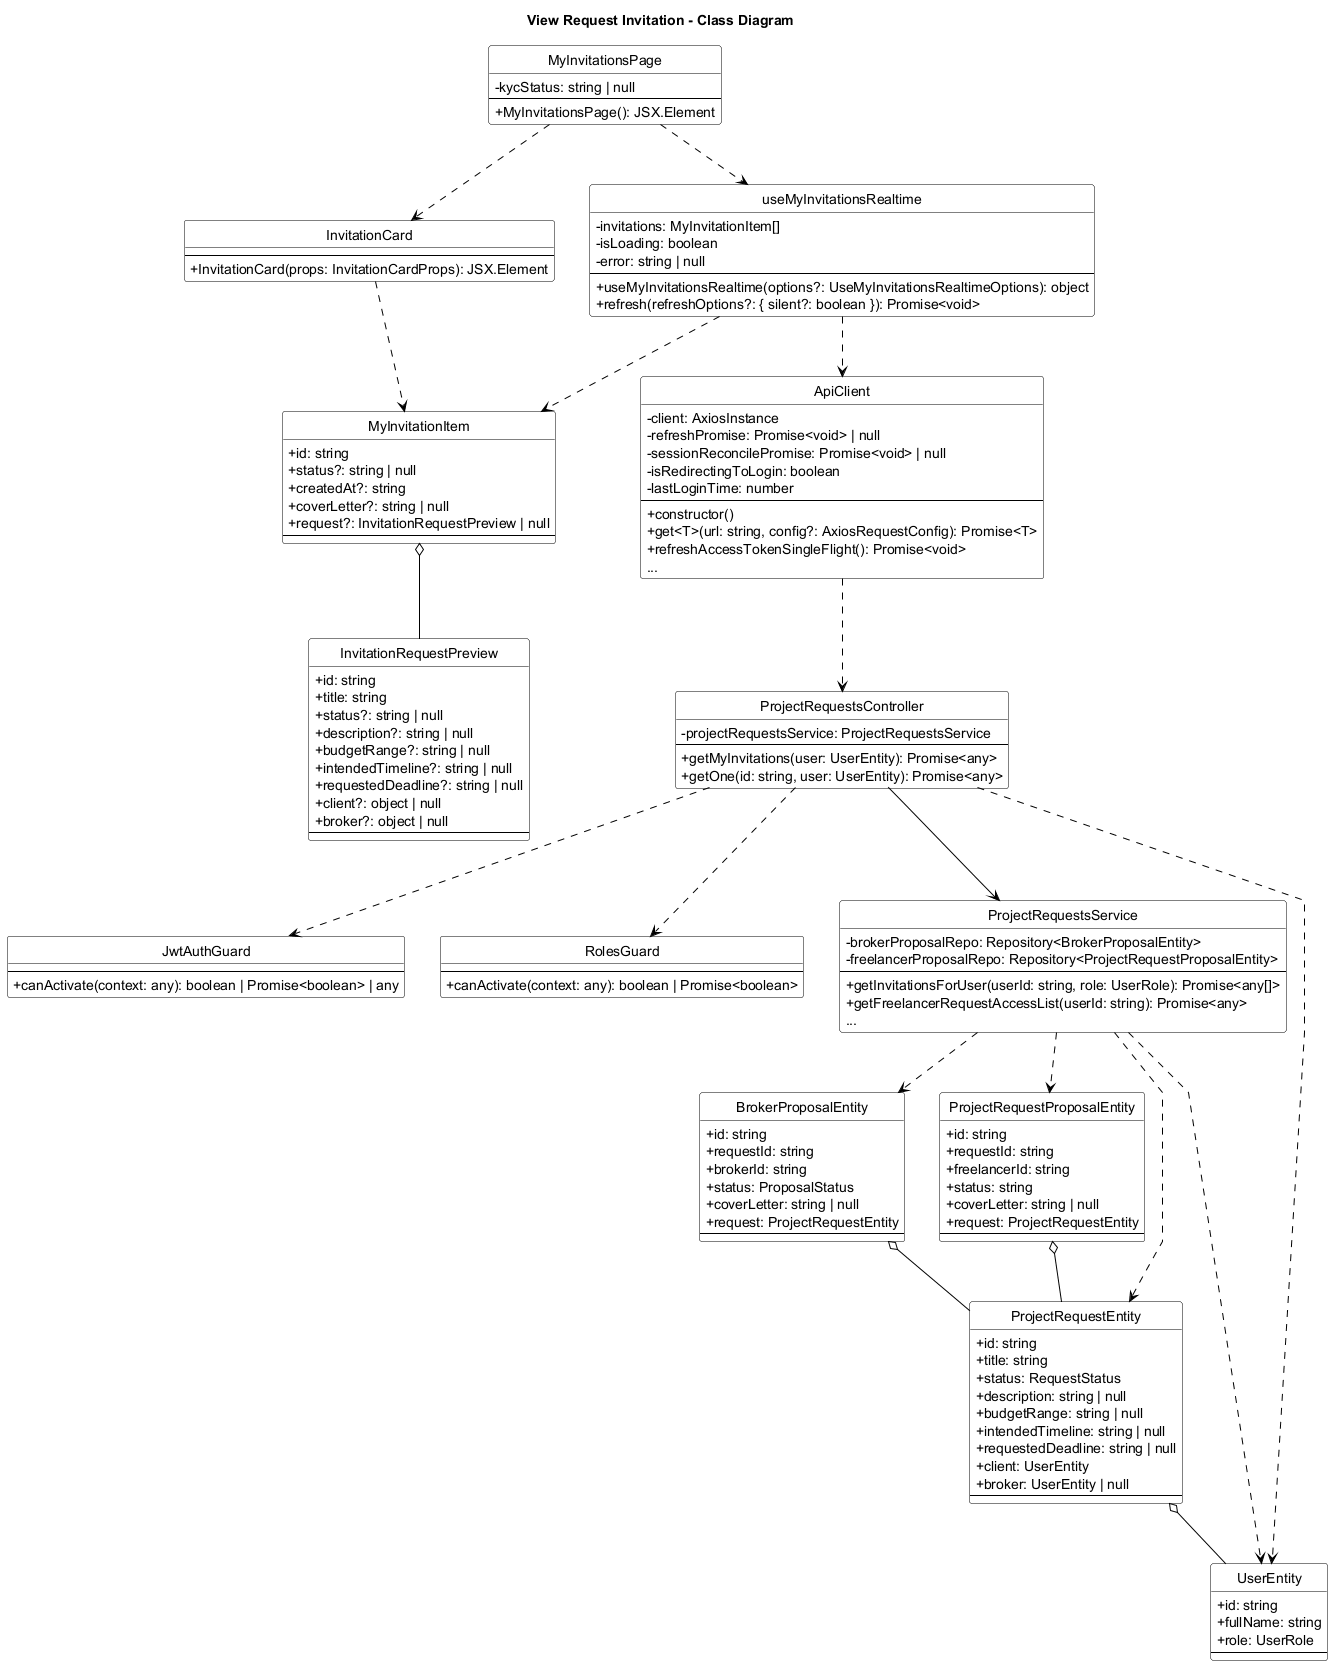

The diagram above was rendered by PlantUML. Its source (embedded in the PNG):
@startuml View_Request_Invitation_Class_Diagram
title View Request Invitation - Class Diagram
skinparam backgroundColor white
skinparam monochrome true
skinparam defaultFontColor black
skinparam ArrowColor black
skinparam classBorderColor black
skinparam classFontColor black
skinparam classBackgroundColor white
skinparam stereotypeFontColor black
skinparam linetype polyline
skinparam classAttributeIconSize 0
hide circle

skinparam classHeaderBackgroundColor white
skinparam classHeaderFontColor black

class MyInvitationsPage {
    - kycStatus: string | null
    --
    + MyInvitationsPage(): JSX.Element
}

class useMyInvitationsRealtime {
    - invitations: MyInvitationItem[]
    - isLoading: boolean
    - error: string | null
    --
    + useMyInvitationsRealtime(options?: UseMyInvitationsRealtimeOptions): object
    + refresh(refreshOptions?: { silent?: boolean }): Promise<void>
}

class InvitationCard {
    --
    + InvitationCard(props: InvitationCardProps): JSX.Element
}

class MyInvitationItem {
    + id: string
    + status?: string | null
    + createdAt?: string
    + coverLetter?: string | null
    + request?: InvitationRequestPreview | null
    --
}

class InvitationRequestPreview {
    + id: string
    + title: string
    + status?: string | null
    + description?: string | null
    + budgetRange?: string | null
    + intendedTimeline?: string | null
    + requestedDeadline?: string | null
    + client?: object | null
    + broker?: object | null
    --
}

class ApiClient {
    - client: AxiosInstance
    - refreshPromise: Promise<void> | null
    - sessionReconcilePromise: Promise<void> | null
    - isRedirectingToLogin: boolean
    - lastLoginTime: number
    --
    + constructor()
    + get<T>(url: string, config?: AxiosRequestConfig): Promise<T>
    + refreshAccessTokenSingleFlight(): Promise<void>
    ...
}

class JwtAuthGuard {
    --
    + canActivate(context: any): boolean | Promise<boolean> | any
}

class RolesGuard {
    --
    + canActivate(context: any): boolean | Promise<boolean>
}

class ProjectRequestsController {
    - projectRequestsService: ProjectRequestsService
    --
    + getMyInvitations(user: UserEntity): Promise<any>
    + getOne(id: string, user: UserEntity): Promise<any>
}

class ProjectRequestsService {
    - brokerProposalRepo: Repository<BrokerProposalEntity>
    - freelancerProposalRepo: Repository<ProjectRequestProposalEntity>
    --
    + getInvitationsForUser(userId: string, role: UserRole): Promise<any[]>
    + getFreelancerRequestAccessList(userId: string): Promise<any>
    ...
}

class BrokerProposalEntity {
    + id: string
    + requestId: string
    + brokerId: string
    + status: ProposalStatus
    + coverLetter: string | null
    + request: ProjectRequestEntity
    --
}

class ProjectRequestProposalEntity {
    + id: string
    + requestId: string
    + freelancerId: string
    + status: string
    + coverLetter: string | null
    + request: ProjectRequestEntity
    --
}

class ProjectRequestEntity {
    + id: string
    + title: string
    + status: RequestStatus
    + description: string | null
    + budgetRange: string | null
    + intendedTimeline: string | null
    + requestedDeadline: string | null
    + client: UserEntity
    + broker: UserEntity | null
    --
}

class UserEntity {
    + id: string
    + fullName: string
    + role: UserRole
    --
}

MyInvitationsPage ..> useMyInvitationsRealtime
MyInvitationsPage ..> InvitationCard

useMyInvitationsRealtime ..> ApiClient
useMyInvitationsRealtime ..> MyInvitationItem

InvitationCard ..> MyInvitationItem
MyInvitationItem o-- InvitationRequestPreview

ApiClient ..> ProjectRequestsController

ProjectRequestsController ..> JwtAuthGuard
ProjectRequestsController ..> RolesGuard
ProjectRequestsController --> ProjectRequestsService
ProjectRequestsController ..> UserEntity

ProjectRequestsService ..> BrokerProposalEntity
ProjectRequestsService ..> ProjectRequestProposalEntity
ProjectRequestsService ..> ProjectRequestEntity
ProjectRequestsService ..> UserEntity

BrokerProposalEntity o-- ProjectRequestEntity
ProjectRequestProposalEntity o-- ProjectRequestEntity
ProjectRequestEntity o-- UserEntity

@enduml